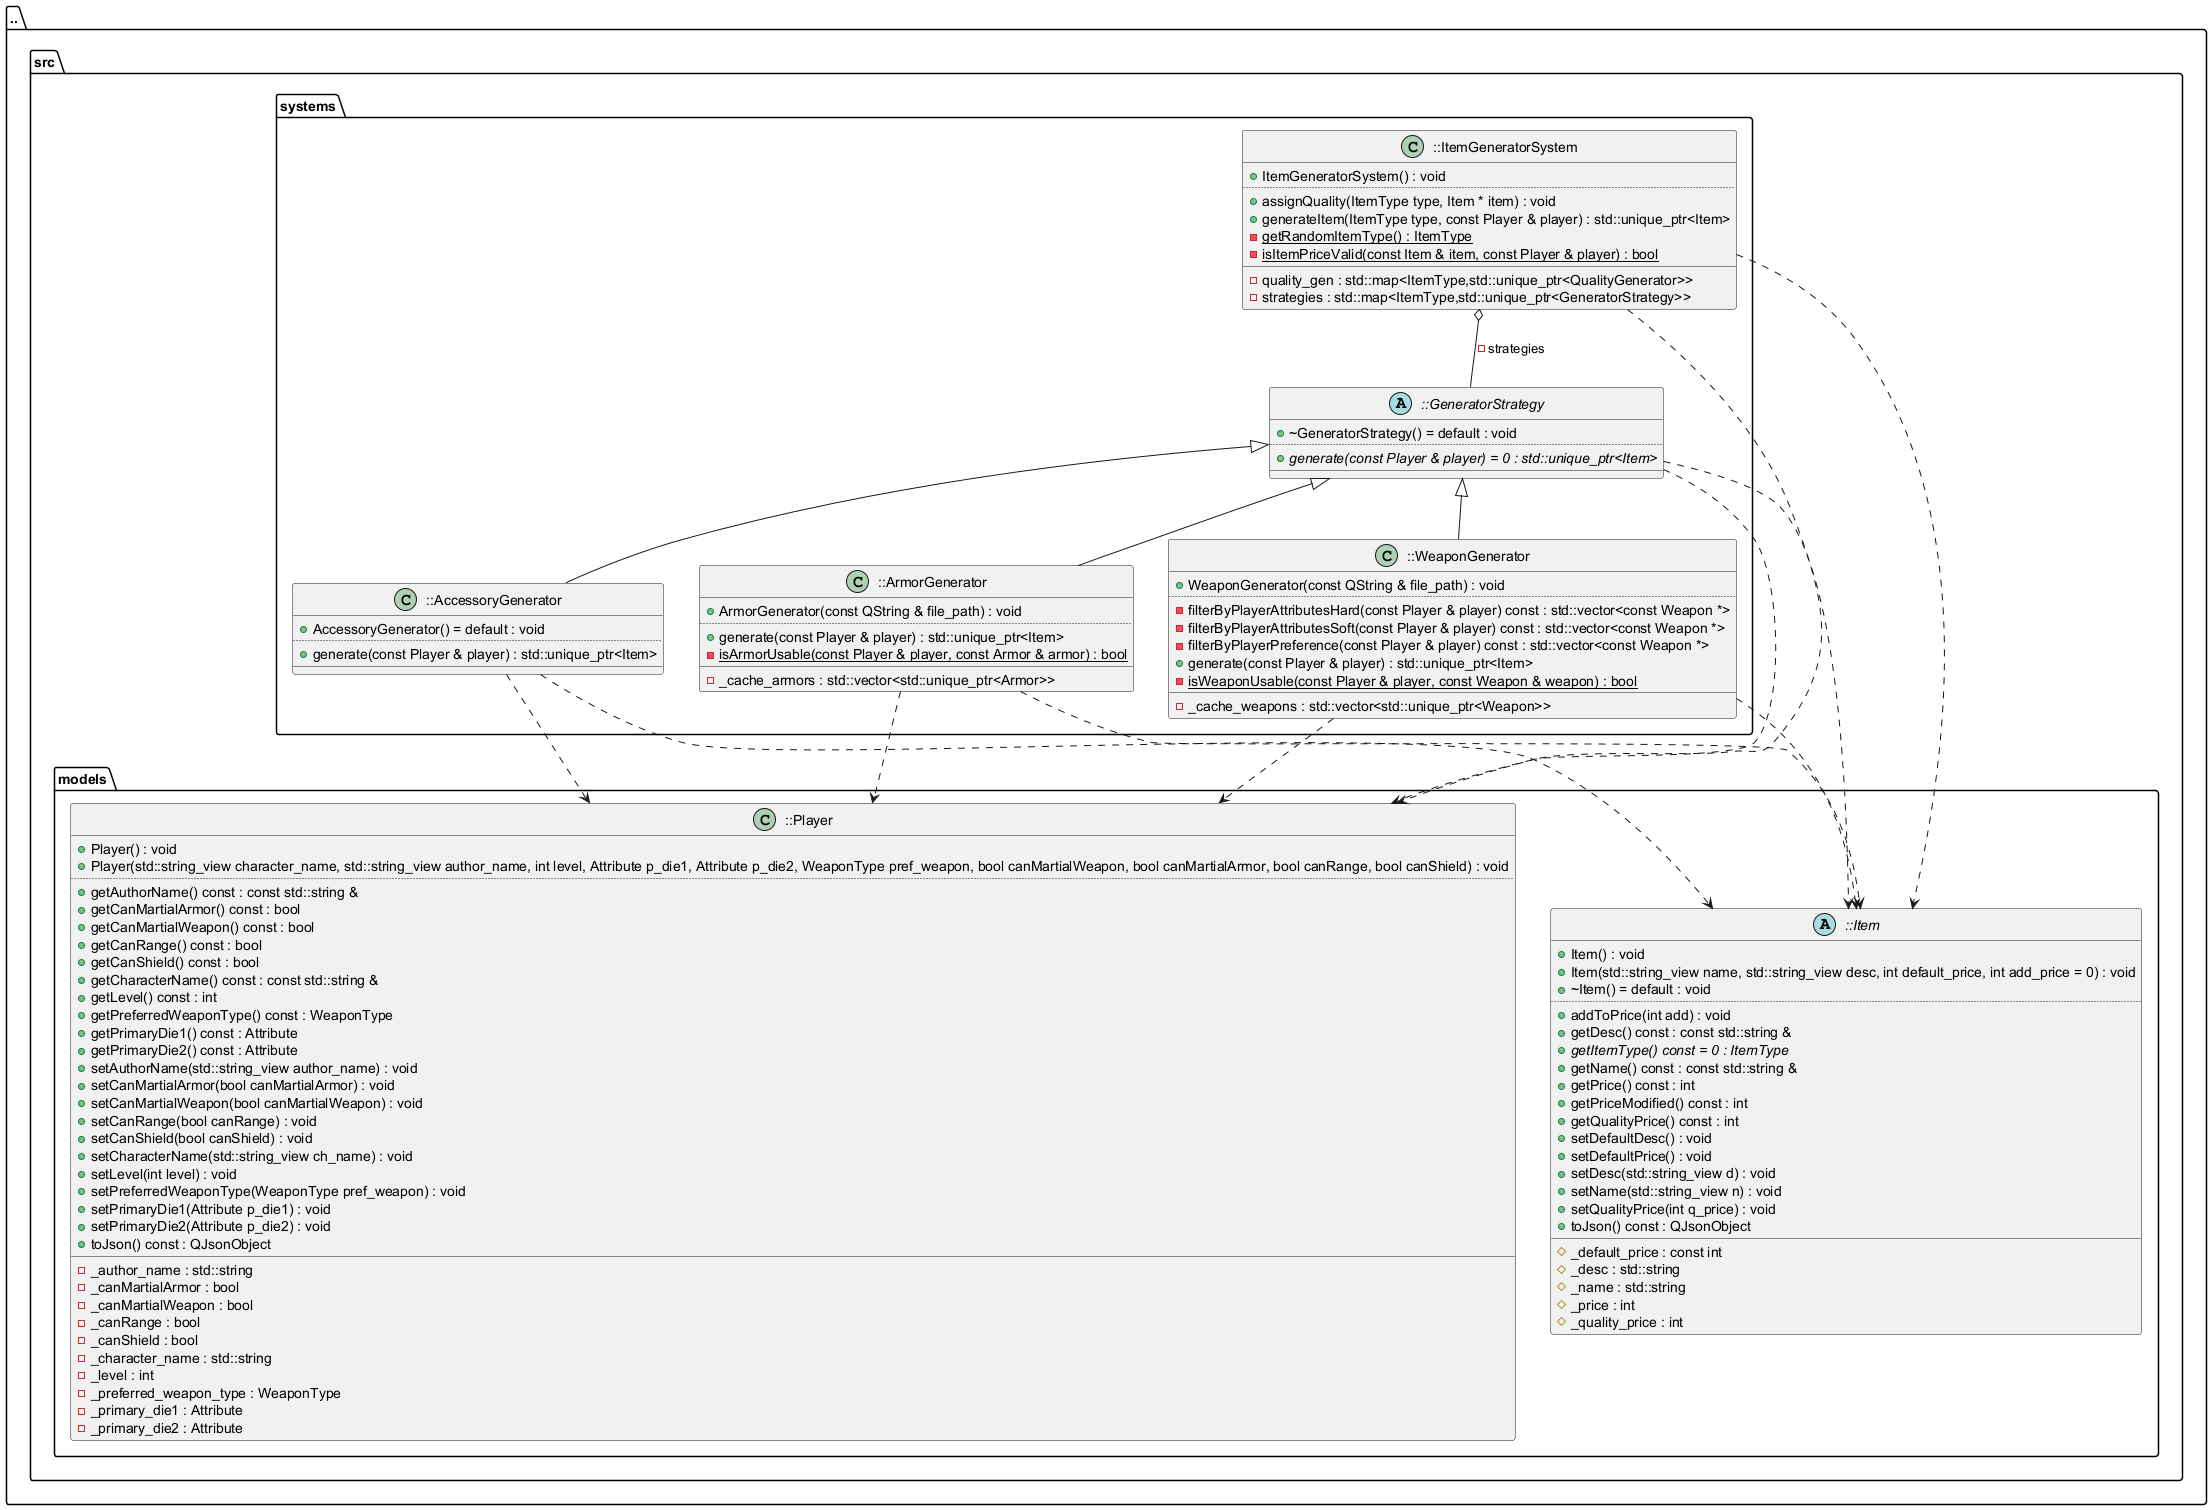

The diagram above was rendered by PlantUML. Its source (embedded in the PNG):
@startuml
package [..] as C_0016431317663134048372 {
package [src] as C_0010634688166860467214 {
package [models] as C_0001626712604113445200 {
abstract "::Item" as C_0005967165952864249862
abstract C_0005967165952864249862 {
+Item() : void
+Item(std::string_view name, std::string_view desc, int default_price, int add_price = 0) : void
+~Item() = default : void
..
+addToPrice(int add) : void
+getDesc() const : const std::string &
{abstract} +getItemType() const = 0 : ItemType
+getName() const : const std::string &
+getPrice() const : int
+getPriceModified() const : int
+getQualityPrice() const : int
+setDefaultDesc() : void
+setDefaultPrice() : void
+setDesc(std::string_view d) : void
+setName(std::string_view n) : void
+setQualityPrice(int q_price) : void
+toJson() const : QJsonObject
__
#_default_price : const int
#_desc : std::string
#_name : std::string
#_price : int
#_quality_price : int
}
class "::Player" as C_0003692324345213718176
class C_0003692324345213718176 {
+Player() : void
+Player(std::string_view character_name, std::string_view author_name, int level, Attribute p_die1, Attribute p_die2, WeaponType pref_weapon, bool canMartialWeapon, bool canMartialArmor, bool canRange, bool canShield) : void
..
+getAuthorName() const : const std::string &
+getCanMartialArmor() const : bool
+getCanMartialWeapon() const : bool
+getCanRange() const : bool
+getCanShield() const : bool
+getCharacterName() const : const std::string &
+getLevel() const : int
+getPreferredWeaponType() const : WeaponType
+getPrimaryDie1() const : Attribute
+getPrimaryDie2() const : Attribute
+setAuthorName(std::string_view author_name) : void
+setCanMartialArmor(bool canMartialArmor) : void
+setCanMartialWeapon(bool canMartialWeapon) : void
+setCanRange(bool canRange) : void
+setCanShield(bool canShield) : void
+setCharacterName(std::string_view ch_name) : void
+setLevel(int level) : void
+setPreferredWeaponType(WeaponType pref_weapon) : void
+setPrimaryDie1(Attribute p_die1) : void
+setPrimaryDie2(Attribute p_die2) : void
+toJson() const : QJsonObject
__
-_author_name : std::string
-_canMartialArmor : bool
-_canMartialWeapon : bool
-_canRange : bool
-_canShield : bool
-_character_name : std::string
-_level : int
-_preferred_weapon_type : WeaponType
-_primary_die1 : Attribute
-_primary_die2 : Attribute
}
}
package [systems] as C_0016692703261607978348 {
abstract "::GeneratorStrategy" as C_0003391557478520177739
abstract C_0003391557478520177739 {
+~GeneratorStrategy() = default : void
..
{abstract} +generate(const Player & player) = 0 : std::unique_ptr<Item>
__
}
class "::ItemGeneratorSystem" as C_0003751086353887321154
class C_0003751086353887321154 {
+ItemGeneratorSystem() : void
..
+assignQuality(ItemType type, Item * item) : void
+generateItem(ItemType type, const Player & player) : std::unique_ptr<Item>
{static} -getRandomItemType() : ItemType
{static} -isItemPriceValid(const Item & item, const Player & player) : bool
__
-quality_gen : std::map<ItemType,std::unique_ptr<QualityGenerator>>
-strategies : std::map<ItemType,std::unique_ptr<GeneratorStrategy>>
}
class "::AccessoryGenerator" as C_0004788119760935680862
class C_0004788119760935680862 {
+AccessoryGenerator() = default : void
..
+generate(const Player & player) : std::unique_ptr<Item>
__
}
class "::ArmorGenerator" as C_0005567866987455504025
class C_0005567866987455504025 {
+ArmorGenerator(const QString & file_path) : void
..
+generate(const Player & player) : std::unique_ptr<Item>
{static} -isArmorUsable(const Player & player, const Armor & armor) : bool
__
-_cache_armors : std::vector<std::unique_ptr<Armor>>
}
class "::WeaponGenerator" as C_0004150406585329947926
class C_0004150406585329947926 {
+WeaponGenerator(const QString & file_path) : void
..
-filterByPlayerAttributesHard(const Player & player) const : std::vector<const Weapon *>
-filterByPlayerAttributesSoft(const Player & player) const : std::vector<const Weapon *>
-filterByPlayerPreference(const Player & player) const : std::vector<const Weapon *>
+generate(const Player & player) : std::unique_ptr<Item>
{static} -isWeaponUsable(const Player & player, const Weapon & weapon) : bool
__
-_cache_weapons : std::vector<std::unique_ptr<Weapon>>
}
}
}
}
C_0003391557478520177739 ..> C_0003692324345213718176
C_0003391557478520177739 ..> C_0005967165952864249862
C_0003751086353887321154 ..> C_0005967165952864249862
C_0003751086353887321154 ..> C_0003692324345213718176
C_0003751086353887321154 o-- C_0003391557478520177739 : -strategies
C_0004788119760935680862 ..> C_0003692324345213718176
C_0004788119760935680862 ..> C_0005967165952864249862
C_0003391557478520177739 <|-- C_0004788119760935680862
C_0005567866987455504025 ..> C_0003692324345213718176
C_0005567866987455504025 ..> C_0005967165952864249862
C_0003391557478520177739 <|-- C_0005567866987455504025
C_0004150406585329947926 ..> C_0003692324345213718176
C_0004150406585329947926 ..> C_0005967165952864249862
C_0003391557478520177739 <|-- C_0004150406585329947926

'Generated with clang-uml, version 0.6.2
'LLVM version clang version 20.1.7 (https://github.com/llvm/llvm-project.git 6146a88f60492b520a36f8f8f3231e15f3cc6082)
@enduml